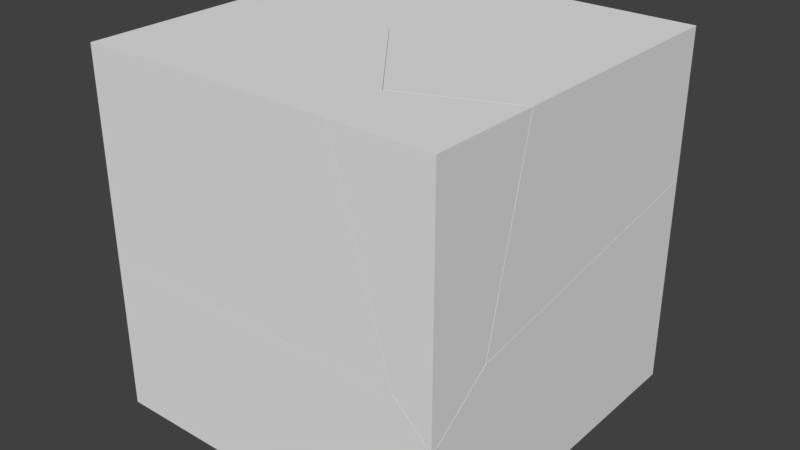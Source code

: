 # Source: ShatteredCube.blend  (saved by Blender 2.79.0; exported with 4.5.12 LTS)
import bpy
from mathutils import Matrix  # noqa: F401  (used for matrix-valued properties, if any)

bpy.ops.wm.read_factory_settings(use_empty=True)
scene = bpy.context.scene
scene.name = 'Scene'

# ---- collections
col_collection_2 = bpy.data.collections.new('Collection 2'); scene.collection.children.link(col_collection_2)

# ---- materials (node trees are filled in below, after node groups)
mat_material = bpy.data.materials.new('Material')
mat_material.alpha_threshold = 0.0
mat_material.use_transparent_shadow = False
mat_material.roughness = 0.5
mat_material.line_color = (0.0, 0.0, 0.0, 1.0)

# ---- material node trees

# ---- world
world_world = bpy.data.worlds.new('World'); scene.world = world_world
world_world.color = (0.05088, 0.05088, 0.05088)
world_world.use_sun_shadow = False
world_world.sun_shadow_jitter_overblur = 0.0
world_world.cycles.sampling_method = 'MANUAL'

# ---- meshes
me_cube_cell_006 = bpy.data.meshes.new('Cube_cell.006')
me_cube_cell_006.from_pydata([(0.1307, -0.142, 0.8391), (-0.141, 0.127, -0.1438), (-0.08482, -0.02407, -0.2881), (0.1167, -0.1172, -0.4756), (0.1307, 0.444, 0.7288), (0.1307, 0.217, -0.2379), (0.1307, 0.4698, 0.8391), (0.1307, -0.04597, -0.4318), (0.1307, -0.06764, -0.4477), (0.1307, -0.1086, -0.4776), (0.1307, -0.1335, -0.4744), (0.1307, -0.142, -0.4733), (-0.4059, -0.142, 0.8391), (-0.3175, -0.142, 0.5387), (-0.07369, -0.142, -0.2887), (0.1155, -0.142, -0.4723), (0.05414, -0.142, -0.4128), (-0.4399, 0.233, 0.8391), (0.1307, 0.444, 0.7288), (0.1307, 0.217, -0.2379), (0.1307, 0.4698, 0.8391), (0.1307, -0.04597, -0.4318), (0.1307, -0.06764, -0.4477), (0.1307, -0.1086, -0.4776), (0.1307, -0.1335, -0.4744), (0.1307, -0.142, -0.4733), (-0.4059, -0.142, 0.8391), (-0.3175, -0.142, 0.5387), (-0.07369, -0.142, -0.2887), (0.1155, -0.142, -0.4723), (0.05414, -0.142, -0.4128), (-0.4399, 0.233, 0.8391)], [], [(1, 19, 21), (1, 18, 19), (1, 17, 6, 18), (3, 23, 24), (2, 30, 28), (2, 3, 29, 30), (2, 22, 23, 3), (2, 1, 21, 22), (25, 10, 9, 8, 7, 5, 4, 20, 0), (26, 27, 14, 16, 15, 25, 0), (24, 11, 29, 3), (28, 13, 2), (20, 31, 26, 0), (12, 17, 1, 2, 13)])
_k = set([(4, 5), (4, 20), (5, 7), (6, 17), (6, 18), (7, 8), (8, 9), (9, 10), (10, 25), (11, 24), (11, 29), (12, 13), (12, 17), (13, 28), (14, 16), (14, 27), (15, 16), (15, 25), (18, 19), (19, 21), (20, 31), (21, 22), (22, 23), (23, 24), (26, 27), (26, 31), (28, 30), (29, 30)])
me_cube_cell_006.attributes.new('sharp_edge', 'BOOLEAN', 'EDGE').data.foreach_set('value', [ (min(e.vertices), max(e.vertices)) in _k for e in me_cube_cell_006.edges])
me_cube_cell_006.materials.append(mat_material)
me_cube_cell_006.use_remesh_preserve_volume = False
me_cube_cell_006.use_remesh_preserve_attributes = False
me_cube_cell_006.use_mirror_vertex_groups = False
me_cube_cell_006.update()
me_cube_cell_005 = bpy.data.meshes.new('Cube_cell.005')
me_cube_cell_005.from_pydata([(0.5119, 0.8849, 0.3703), (0.2385, -0.8445, -0.6121), (-0.5135, -0.01797, -0.1734), (0.5119, -0.7538, -0.7065), (0.5119, -0.5011, 0.3703), (0.5119, -0.7368, -0.634), (0.5119, 0.8849, -0.4338), (-0.5917, -0.06844, 0.3703), (-0.06011, -0.738, 0.3703), (-0.04755, -0.7328, 0.3703), (-0.5467, 0.8849, 0.3703), (-0.5482, 0.8539, 0.3703), (-0.4902, 0.8849, -0.03223), (0.5119, -0.7538, -0.7065), (0.5119, 0.8849, -0.4338), (0.5119, -0.5011, 0.3703), (0.5119, -0.7368, -0.634), (-0.5482, 0.8539, 0.3703), (-0.5917, -0.06844, 0.3703), (-0.06011, -0.738, 0.3703), (-0.04755, -0.7328, 0.3703), (-0.5467, 0.8849, 0.3703), (-0.4902, 0.8849, -0.03223)], [], [(0, 21, 11, 18, 19, 20, 4), (0, 14, 12, 21), (1, 13, 16, 9, 8), (7, 17, 2), (22, 6, 13, 1, 2), (16, 15, 9), (4, 5, 3, 14, 0), (17, 10, 22, 2), (2, 1, 8, 7)])
_k = set([(3, 5), (3, 14), (4, 5), (4, 20), (6, 13), (6, 22), (7, 8), (7, 17), (8, 9), (9, 15), (10, 17), (10, 22), (11, 18), (11, 21), (12, 14), (12, 21), (13, 16), (15, 16), (18, 19), (19, 20)])
me_cube_cell_005.attributes.new('sharp_edge', 'BOOLEAN', 'EDGE').data.foreach_set('value', [ (min(e.vertices), max(e.vertices)) in _k for e in me_cube_cell_005.edges])
me_cube_cell_005.materials.append(mat_material)
me_cube_cell_005.use_remesh_preserve_volume = False
me_cube_cell_005.use_remesh_preserve_attributes = False
me_cube_cell_005.use_mirror_vertex_groups = False
me_cube_cell_005.update()
me_cube_cell_004 = bpy.data.meshes.new('Cube_cell.004')
me_cube_cell_004.from_pydata([(0.09794, -0.1231, -0.3568), (0.08418, -0.09836, 0.3269), (0.09794, 0.3845, -0.3568), (0.09793, -0.1231, 0.3294), (0.09793, -0.08982, 0.325), (0.09793, -0.01976, 0.2253), (-0.259, -0.1231, -0.3568), (0.04132, -0.1231, 0.247), (0.08298, -0.1231, 0.3301), (-0.2222, 0.216, -0.3568), (-0.217, 0.2231, -0.3568), (0.09793, -0.1231, 0.3294), (0.09793, -0.08982, 0.325), (0.09793, -0.01976, 0.2253), (0.09794, 0.3845, -0.3568), (-0.259, -0.1231, -0.3568), (0.04132, -0.1231, 0.247), (0.08298, -0.1231, 0.3301), (-0.2222, 0.216, -0.3568), (-0.217, 0.2231, -0.3568)], [], [(0, 3, 17, 16, 15), (1, 8, 11, 12), (1, 9, 7, 8), (14, 13, 4, 3, 0), (15, 18, 19, 14, 0), (9, 6, 7), (10, 9, 1, 12, 5), (5, 2, 10)])
_k = set([(2, 5), (2, 10), (3, 4), (3, 17), (4, 13), (5, 12), (6, 7), (6, 9), (7, 8), (8, 11), (9, 10), (11, 12), (13, 14), (14, 19), (15, 16), (15, 18), (16, 17), (18, 19)])
me_cube_cell_004.attributes.new('sharp_edge', 'BOOLEAN', 'EDGE').data.foreach_set('value', [ (min(e.vertices), max(e.vertices)) in _k for e in me_cube_cell_004.edges])
me_cube_cell_004.materials.append(mat_material)
me_cube_cell_004.use_remesh_preserve_volume = False
me_cube_cell_004.use_remesh_preserve_attributes = False
me_cube_cell_004.use_mirror_vertex_groups = False
me_cube_cell_004.update()
me_cube_cell_003 = bpy.data.meshes.new('Cube_cell.003')
me_cube_cell_003.from_pydata([(-0.2818, 0.4753, 0.8436), (0.6918, -0.4271, 0.2993), (0.107, -0.5249, -0.2859), (-0.2818, -0.6814, 0.8436), (0.6122, -0.4776, 0.8436), (0.6574, 0.4753, 0.8436), (0.7142, 0.4753, 0.4408), (-0.2818, -0.6154, -0.2603), (-0.2818, 0.2638, -0.5621), (-0.2818, 0.4417, -0.5384), (-0.2818, 0.4753, -0.52), (-0.2818, -0.2174, -0.6258), (-0.2818, -0.6136, -0.2889), (-0.258, 0.4753, -0.5107), (-0.27, 0.4753, -0.5224), (0.6122, -0.4776, 0.8436), (-0.2818, -0.6814, 0.8436), (0.6574, 0.4753, 0.8436), (0.7142, 0.4753, 0.4408), (-0.258, 0.4753, -0.5107), (-0.2818, -0.6154, -0.2603), (-0.2818, 0.4417, -0.5384), (-0.2818, 0.2638, -0.5621), (-0.2818, 0.4753, -0.52), (-0.2818, -0.2174, -0.6258), (-0.2818, -0.6136, -0.2889), (-0.27, 0.4753, -0.5224)], [], [(3, 20, 1, 15), (15, 1, 18, 5), (2, 1, 20, 25), (17, 6, 19, 26, 23, 0), (25, 24, 2), (22, 21, 14, 13), (22, 13, 18, 1, 2, 24), (21, 10, 14), (16, 4, 17, 0), (23, 9, 8, 11, 12, 7, 16, 0)])
_k = set([(3, 15), (3, 20), (4, 16), (4, 17), (5, 15), (5, 18), (6, 17), (6, 19), (7, 12), (7, 16), (8, 9), (8, 11), (9, 23), (10, 14), (10, 21), (11, 12), (13, 14), (13, 18), (19, 26), (20, 25), (21, 22), (22, 24), (23, 26), (24, 25)])
me_cube_cell_003.attributes.new('sharp_edge', 'BOOLEAN', 'EDGE').data.foreach_set('value', [ (min(e.vertices), max(e.vertices)) in _k for e in me_cube_cell_003.edges])
me_cube_cell_003.materials.append(mat_material)
me_cube_cell_003.use_remesh_preserve_volume = False
me_cube_cell_003.use_remesh_preserve_attributes = False
me_cube_cell_003.use_mirror_vertex_groups = False
me_cube_cell_003.update()
me_cube_cell_002 = bpy.data.meshes.new('Cube_cell.002')
me_cube_cell_002.from_pydata([(-0.02073, 0.06482, -0.3275), (-0.02073, 0.06482, 0.3068), (-0.02073, 0.03233, 0.2887), (-0.02073, -0.05701, 0.08269), (-0.02073, -0.2346, -0.3275), (-0.009253, 0.06482, 0.3042), (0.1129, 0.06482, -0.3275), (-0.02073, 0.06482, 0.3068), (-0.02073, 0.03233, 0.2887), (-0.02073, -0.05701, 0.08269), (-0.02073, -0.2346, -0.3275), (-0.009253, 0.06482, 0.3042), (0.1129, 0.06482, -0.3275)], [], [(12, 10, 0), (10, 9, 8, 7, 0), (7, 11, 12, 0), (5, 1, 2), (3, 4, 6, 5, 2)])
_k = set([(1, 2), (1, 5), (2, 3), (3, 4), (4, 6), (5, 6), (7, 8), (7, 11), (8, 9), (9, 10), (10, 12), (11, 12)])
me_cube_cell_002.attributes.new('sharp_edge', 'BOOLEAN', 'EDGE').data.foreach_set('value', [ (min(e.vertices), max(e.vertices)) in _k for e in me_cube_cell_002.edges])
me_cube_cell_002.materials.append(mat_material)
me_cube_cell_002.use_remesh_preserve_volume = False
me_cube_cell_002.use_remesh_preserve_attributes = False
me_cube_cell_002.use_mirror_vertex_groups = False
me_cube_cell_002.update()
me_cube_cell_001 = bpy.data.meshes.new('Cube_cell.001')
me_cube_cell_001.from_pydata([(-0.9724, -0.4087, -0.5151), (-0.5839, 0.5896, 0.3544), (0.81, -0.2913, 0.356), (1.012, -0.3842, 0.1692), (0.9488, -0.4087, 0.2323), (1.01, -0.4087, 0.1725), (0.6681, -0.4087, -0.5151), (0.8893, -0.4087, -0.07094), (0.8214, -0.4087, 0.3551), (-0.9724, -0.4087, 0.3433), (-0.9724, -0.3387, 0.3439), (-0.9724, 0.994, -0.5151), (-0.9724, 0.9083, -0.04517), (-0.9724, 0.8974, 0.01412), (-0.9724, 0.5007, 0.3506), (0.706, -0.06476, -0.5151), (0.5253, 0.04936, -0.5151), (0.9488, -0.4087, 0.2323), (1.01, -0.4087, 0.1725), (0.6681, -0.4087, -0.5151), (0.8893, -0.4087, -0.07094), (0.8214, -0.4087, 0.3551), (-0.9724, -0.4087, 0.3433), (-0.9724, -0.3387, 0.3439), (-0.9724, 0.994, -0.5151), (-0.9724, 0.9083, -0.04517), (-0.9724, 0.8974, 0.01412), (-0.9724, 0.5007, 0.3506), (0.706, -0.06476, -0.5151), (0.5253, 0.04936, -0.5151)], [], [(0, 9, 23, 27, 26, 25, 24), (3, 18, 20), (3, 28, 29, 12, 13, 1, 2), (2, 17, 18, 3), (2, 21, 17), (1, 13, 14), (21, 2, 1, 10, 22), (3, 20, 6, 28), (19, 7, 5, 4, 8, 9, 0), (29, 11, 12), (24, 16, 15, 19, 0), (14, 10, 1)])
_k = set([(4, 5), (4, 8), (5, 7), (6, 20), (6, 28), (7, 19), (8, 9), (9, 23), (10, 14), (10, 22), (11, 12), (11, 29), (12, 13), (13, 14), (15, 16), (15, 19), (16, 24), (17, 18), (17, 21), (18, 20), (21, 22), (23, 27), (24, 25), (25, 26), (26, 27), (28, 29)])
me_cube_cell_001.attributes.new('sharp_edge', 'BOOLEAN', 'EDGE').data.foreach_set('value', [ (min(e.vertices), max(e.vertices)) in _k for e in me_cube_cell_001.edges])
me_cube_cell_001.materials.append(mat_material)
me_cube_cell_001.use_remesh_preserve_volume = False
me_cube_cell_001.use_remesh_preserve_attributes = False
me_cube_cell_001.use_mirror_vertex_groups = False
me_cube_cell_001.update()
me_cube_cell_000 = bpy.data.meshes.new('Cube_cell.000')
me_cube_cell_000.from_pydata([(0.8697, 0.9023, -0.6722), (-0.1554, -0.0003502, 0.7817), (0.5972, -0.8277, 0.343), (-0.7395, -0.09862, 0.198), (0.6529, -0.9774, 0.2), (0.8549, -1.071, 0.0121), (0.8697, -0.7368, 0.2491), (0.8697, -0.9996, 0.05608), (0.8697, -1.021, 0.04018), (0.8697, -0.9926, -0.08992), (0.8697, -1.062, 0.01004), (0.8697, -0.5869, -0.6722), (0.8697, 0.9023, 0.522), (-0.111, 0.9023, 0.9148), (-0.1329, 0.9023, 0.9235), (-0.1607, 0.9023, 0.8963), (-1.13, 0.3075, -0.6722), (-1.13, 0.2106, -0.1441), (-1.13, 0.6806, -0.08213), (-1.13, 0.8632, -0.05819), (-1.13, 0.5961, -0.6722), (-1.105, 0.9023, -0.02772), (-1.117, 0.9023, -0.03947), (-0.9936, 0.9023, -0.6722), (0.5538, -0.7498, -0.6722), (0.549, -0.7522, -0.6722), (0.8697, -0.7368, 0.2491), (0.8697, -0.9996, 0.05608), (0.8697, -1.021, 0.04018), (0.8697, -0.9926, -0.08992), (0.8697, -1.062, 0.01004), (0.8697, 0.9023, 0.522), (0.8697, -0.5869, -0.6722), (-0.111, 0.9023, 0.9148), (-0.1329, 0.9023, 0.9235), (-0.1607, 0.9023, 0.8963), (-1.13, 0.3075, -0.6722), (-1.13, 0.2106, -0.1441), (-1.13, 0.6806, -0.08213), (-1.13, 0.8632, -0.05819), (-1.13, 0.5961, -0.6722), (-1.105, 0.9023, -0.02772), (-1.117, 0.9023, -0.03947), (-0.9936, 0.9023, -0.6722), (0.5538, -0.7498, -0.6722), (0.549, -0.7522, -0.6722)], [], [(0, 32, 44, 45, 16, 20, 23), (0, 31, 26, 7, 28, 10, 29, 32), (35, 41, 38, 37, 3), (22, 43, 40, 39), (5, 4, 3), (4, 8, 27, 2), (5, 30, 8, 4), (3, 1, 34, 35), (25, 24, 9, 30, 5), (23, 42, 21, 15, 14, 33, 31, 0), (24, 11, 9), (2, 6, 12, 13, 34, 1), (39, 38, 41, 22), (36, 25, 5, 3, 37), (2, 1, 3, 4), (16, 17, 18, 19, 20), (27, 6, 2)])
_k = set([(6, 12), (6, 27), (7, 26), (7, 28), (8, 27), (8, 30), (9, 11), (9, 30), (10, 28), (10, 29), (11, 24), (12, 13), (13, 34), (14, 15), (14, 33), (15, 21), (16, 17), (16, 45), (17, 18), (18, 19), (19, 20), (20, 23), (21, 42), (22, 41), (22, 43), (23, 42), (24, 25), (25, 36), (26, 31), (29, 32), (31, 33), (32, 44), (34, 35), (35, 41), (36, 37), (37, 38), (38, 39), (39, 40), (40, 43), (44, 45)])
me_cube_cell_000.attributes.new('sharp_edge', 'BOOLEAN', 'EDGE').data.foreach_set('value', [ (min(e.vertices), max(e.vertices)) in _k for e in me_cube_cell_000.edges])
me_cube_cell_000.materials.append(mat_material)
me_cube_cell_000.use_remesh_preserve_volume = False
me_cube_cell_000.use_remesh_preserve_attributes = False
me_cube_cell_000.use_mirror_vertex_groups = False
me_cube_cell_000.update()
me_cube_cell_008 = bpy.data.meshes.new('Cube_cell.008')
me_cube_cell_008.from_pydata([(-0.9071, -0.4061, 0.63), (-0.5167, 0.5915, -0.4995), (0.06675, 0.6901, 0.0856), (0.8744, -0.2869, -0.4961), (0.8185, -0.1375, -0.3535), (0.8859, -0.4061, -0.4976), (0.823, -0.4061, -0.4983), (-0.9071, -0.4061, -0.5096), (0.5547, -0.4061, 0.63), (-0.9071, -0.3364, -0.509), (-0.9071, 0.4351, 0.63), (0.5204, -0.03673, 0.63), (-0.01166, 0.6396, 0.63), (0.5199, -0.03108, 0.63), (-0.9071, 0.5026, -0.5019), (0.8859, -0.4061, -0.4976), (0.823, -0.4061, -0.4983), (-0.9071, -0.4061, -0.5096), (0.5547, -0.4061, 0.63), (-0.9071, -0.3364, -0.509), (0.5204, -0.03673, 0.63), (0.5199, -0.03108, 0.63), (-0.01166, 0.6396, 0.63), (-0.9071, 0.4351, 0.63), (-0.9071, 0.5026, -0.5019)], [], [(3, 15, 16, 1), (12, 2, 1, 24, 23), (1, 16, 7, 19), (4, 3, 2), (4, 21, 20, 3), (3, 20, 8, 15), (2, 3, 1), (17, 6, 5, 18, 0), (19, 24, 1), (18, 11, 13, 22, 10, 0), (10, 14, 9, 17, 0), (12, 21, 4, 2)])
_k = set([(5, 6), (5, 18), (6, 17), (7, 16), (7, 19), (8, 15), (8, 20), (9, 14), (9, 17), (10, 14), (10, 22), (11, 13), (11, 18), (12, 21), (12, 23), (13, 22), (15, 16), (19, 24), (20, 21), (23, 24)])
me_cube_cell_008.attributes.new('sharp_edge', 'BOOLEAN', 'EDGE').data.foreach_set('value', [ (min(e.vertices), max(e.vertices)) in _k for e in me_cube_cell_008.edges])
me_cube_cell_008.materials.append(mat_material)
me_cube_cell_008.use_remesh_preserve_volume = False
me_cube_cell_008.use_remesh_preserve_attributes = False
me_cube_cell_008.use_mirror_vertex_groups = False
me_cube_cell_008.update()

# ---- objects
ob_cube_cell_007 = bpy.data.objects.new('Cube_cell.007', me_cube_cell_006)
ob_cube_cell_006 = bpy.data.objects.new('Cube_cell.006', me_cube_cell_005)
ob_cube_cell_005 = bpy.data.objects.new('Cube_cell.005', me_cube_cell_004)
ob_cube_cell_004 = bpy.data.objects.new('Cube_cell.004', me_cube_cell_003)
ob_cube_cell_003 = bpy.data.objects.new('Cube_cell.003', me_cube_cell_002)
ob_cube_cell_002 = bpy.data.objects.new('Cube_cell.002', me_cube_cell_001)
ob_cube_cell_001 = bpy.data.objects.new('Cube_cell.001', me_cube_cell_000)
ob_cube_cell = bpy.data.objects.new('Cube_cell', me_cube_cell_008)

# ---- transforms, parenting, visibility, modifiers, constraints
ob_cube_cell_007.location = (0.8693, -0.6419, 0.1609)
ob_cube_cell_007.lineart.crease_threshold = 0.0
ob_cube_cell_006.location = (0.4881, 0.3313, 0.6297)
ob_cube_cell_006.lineart.crease_threshold = 0.0
ob_cube_cell_005.location = (0.9021, -0.6607, -0.6432)
ob_cube_cell_005.lineart.crease_threshold = 0.0
ob_cube_cell_004.location = (-0.7182, 0.7408, 0.1564)
ob_cube_cell_004.lineart.crease_threshold = 0.0
ob_cube_cell_003.location = (-0.9793, 1.151, -0.6725)
ob_cube_cell_003.lineart.crease_threshold = 0.0
ob_cube_cell_002.location = (-0.02759, -0.3752, -0.4849)
ob_cube_cell_002.lineart.crease_threshold = 0.0
ob_cube_cell_001.location = (0.1303, 0.3139, -0.3278)
ob_cube_cell_001.lineart.crease_threshold = 0.0
ob_cube_cell.location = (-0.09294, -0.3778, 0.37)
ob_cube_cell.lineart.crease_threshold = 0.0

# ---- collection membership
col_collection_2.objects.link(ob_cube_cell_007)
col_collection_2.objects.link(ob_cube_cell_006)
col_collection_2.objects.link(ob_cube_cell_005)
col_collection_2.objects.link(ob_cube_cell_004)
col_collection_2.objects.link(ob_cube_cell_003)
col_collection_2.objects.link(ob_cube_cell_002)
col_collection_2.objects.link(ob_cube_cell_001)
col_collection_2.objects.link(ob_cube_cell)

# ---- scene / render settings (as saved in the file)
scene.frame_start = 1; scene.frame_end = 250; scene.frame_set(1)
scene.render.engine = 'BLENDER_EEVEE_NEXT'
scene.render.resolution_percentage = 50
scene.render.dither_intensity = 0.0
scene.cycles.use_denoising = False
scene.cycles.samples = 128
scene.cycles.sampling_pattern = 'TABULATED_SOBOL'
scene.cycles.use_adaptive_sampling = False
scene.cycles.use_light_tree = False
scene.cycles.blur_glossy = 0.0
scene.cycles.sample_clamp_indirect = 0.0
scene.view_settings.view_transform = 'Standard'
bpy.context.view_layer.update()

# ---- added for rendering (the .blend has no active camera and no usable light): camera, sun
cam_auto = bpy.data.cameras.new('AutoCamera')
cam_auto.lens = 50.0
cam_auto.sensor_width = 36.0
cam_auto.clip_end = 1000.0
ob_auto_camera = bpy.data.objects.new('AutoCamera', cam_auto)
scene.collection.objects.link(ob_auto_camera)
ob_auto_camera.location = (3.20507, -3.62996, 2.56406)
ob_auto_camera.rotation_euler = (1.09748, -7.21219e-08, 0.694738)
scene.camera = ob_auto_camera
light_auto_sun = bpy.data.lights.new('AutoSun', 'SUN')
light_auto_sun.energy = 3.0
light_auto_sun.angle = 0.0523599
ob_auto_sun = bpy.data.objects.new('AutoSun', light_auto_sun)
scene.collection.objects.link(ob_auto_sun)
ob_auto_sun.rotation_euler = (0.872665, 0.174533, 0.523599)
bpy.context.view_layer.update()

